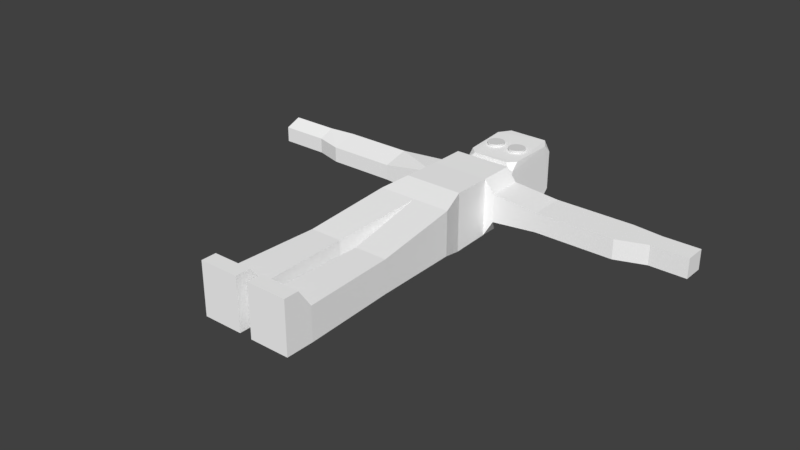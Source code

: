 # Source: Person.blend  (saved by Blender 2.79.0; exported with 4.5.12 LTS)
import bpy
from mathutils import Matrix  # noqa: F401  (used for matrix-valued properties, if any)

bpy.ops.wm.read_factory_settings(use_empty=True)
scene = bpy.context.scene
scene.name = 'Scene'

# ---- collections
col_collection_1 = bpy.data.collections.new('Collection 1'); scene.collection.children.link(col_collection_1)

# ---- materials (node trees are filled in below, after node groups)
mat_c__lbremasteredrequiem_pc_nzp_models_vmodels_karambit2 = bpy.data.materials.new('C:\\lbremasteredrequiem\\pc\\nzp\\models\\VModels\\karambit2')
mat_c__lbremasteredrequiem_pc_nzp_models_vmodels_karambit2.alpha_threshold = 0.0
mat_c__lbremasteredrequiem_pc_nzp_models_vmodels_karambit2.use_transparent_shadow = False
mat_c__lbremasteredrequiem_pc_nzp_models_vmodels_karambit2.diffuse_color = (1.0, 1.0, 1.0, 1.0)
mat_c__lbremasteredrequiem_pc_nzp_models_vmodels_karambit2.roughness = 0.5

# ---- material node trees

# ---- world
world_world = bpy.data.worlds.new('World'); scene.world = world_world
world_world.color = (0.05088, 0.05088, 0.05088)
world_world.use_sun_shadow = False
world_world.sun_shadow_jitter_overblur = 0.0
world_world.cycles.sampling_method = 'MANUAL'

# ---- meshes
me_c__lbremasteredrequiem_pc_nzp_models_vmodels_karambit2 = bpy.data.meshes.new('C:\\lbremasteredrequiem\\pc\\nzp\\models\\VModels\\karambit2')
me_c__lbremasteredrequiem_pc_nzp_models_vmodels_karambit2.from_pydata([(-0.3829, 3.103, -0.4136), (-0.3829, 3.103, 0.4), (0.4306, 3.103, -0.4136), (0.4306, 3.103, 0.4), (-0.3829, 2.885, -0.4136), (-0.3829, 2.885, 0.4), (0.4306, 2.885, -0.4136), (0.4306, 2.885, 0.4), (-1.072, 2.695, -1.103), (-1.072, 2.695, 1.089), (1.12, 2.695, -1.103), (1.12, 2.695, 1.089), (-1.072, 1.357, -1.103), (-1.072, 1.357, 1.089), (1.12, 1.357, -1.103), (1.12, 1.357, 1.089), (-1.098, -0.1692, -1.129), (-1.098, -0.1692, 1.116), (1.146, -0.1692, -1.129), (1.146, -0.1692, 1.116), (-1.393, -1.204, -0.7759), (-1.393, -1.204, 0.9292), (1.441, -1.204, -0.7759), (1.441, -1.204, 0.9292), (-1.393, -1.204, -0.01573), (1.441, -1.204, -0.01573), (0.02384, -1.204, -0.7759), (0.02384, -1.204, 0.9292), (0.02384, -1.204, -0.01573), (-1.54, -4.524, -0.6564), (-1.54, -4.524, 0.5902), (-1.54, -4.524, -0.006773), (-0.3294, -4.524, -0.6564), (-0.3294, -4.524, 0.5902), (-0.3294, -4.524, -0.006773), (1.612, -4.561, -0.6564), (1.612, -4.561, 0.5902), (1.612, -4.561, -0.006773), (0.4015, -4.561, -0.6564), (0.4015, -4.561, 0.5902), (0.4015, -4.561, -0.006773), (1.763, -8.013, -0.6564), (1.763, -8.013, 0.5902), (1.763, -8.013, -0.006773), (0.2733, -8.013, -0.6564), (0.2733, -8.013, 0.5902), (0.2733, -8.013, -0.006773), (-1.714, -7.952, -0.6564), (-1.714, -7.952, 0.5902), (-1.714, -7.952, -0.006773), (-0.2314, -7.952, -0.6564), (-0.2314, -7.952, 0.5902), (-0.2314, -7.952, -0.006773), (-1.714, -8.476, -0.6564), (-1.714, -8.476, 1.292), (-1.714, -8.476, -0.006773), (-0.2314, -8.476, -0.6564), (-0.2314, -8.476, 1.292), (-0.2314, -8.476, -0.006773), (1.763, -8.5, -0.6564), (1.763, -8.5, 1.292), (1.763, -8.5, -0.006773), (0.2733, -8.5, -0.6564), (0.2733, -8.5, 1.292), (0.2733, -8.5, -0.006773), (1.442, 2.78, -0.5219), (1.442, 2.78, 0.5589), (1.442, 1.453, -0.5219), (1.442, 1.453, 0.5589), (-1.305, 2.671, -0.4714), (-1.305, 2.671, 0.6094), (-1.305, 1.491, -0.4714), (-1.305, 1.491, 0.6094), (-3.522, 2.568, -0.3748), (-3.522, 2.568, 0.4657), (-3.522, 1.55, -0.3748), (-3.522, 1.55, 0.222), (-6.141, 2.568, -0.3748), (-6.141, 2.568, 0.4657), (-6.141, 1.55, -0.3748), (-6.141, 1.55, 0.222), (3.211, 2.78, -0.3368), (3.211, 2.78, 0.4054), (3.211, 1.453, -0.3368), (3.211, 1.453, 0.4054), (6.195, 2.78, -0.3368), (6.195, 2.78, 0.4054), (6.195, 1.453, -0.3368), (6.195, 1.453, 0.4054), (7.3, 2.656, -0.3368), (7.3, 2.656, 0.4054), (7.3, 1.855, -0.3368), (7.3, 1.855, 0.4054), (-7.176, 2.455, -0.3748), (-7.176, 2.455, 0.4657), (-7.176, 1.842, -0.3748), (-7.176, 1.842, 0.222), (-1.714, -9.037, -0.6564), (-1.714, -9.037, 1.292), (-1.714, -9.037, -0.006773), (-0.2314, -9.037, -0.6564), (-0.2314, -9.037, 1.292), (-0.2314, -9.037, -0.006773), (1.763, -9.061, -0.6564), (1.763, -9.061, 1.292), (1.763, -9.061, -0.006773), (0.2733, -9.061, -0.6564), (0.2733, -9.061, 1.292), (0.2733, -9.061, -0.006773), (8.689, 2.656, -0.3368), (8.689, 2.656, 0.4054), (8.689, 1.855, -0.3368), (8.689, 1.855, 0.4054), (-9.02, 2.455, -0.3748), (-9.02, 2.455, 0.4657), (-9.02, 1.842, -0.3748), (-9.02, 1.842, 0.222), (-1.043, 5.187, -1.074), (-1.043, 5.486, -0.7745), (-0.7437, 5.637, -1.074), (-0.7437, 5.637, 1.06), (-1.043, 5.486, 0.761), (-1.043, 5.187, 1.06), (1.091, 5.486, -0.7577), (1.091, 5.17, -1.074), (0.775, 5.637, -1.074), (0.775, 5.637, 1.06), (1.091, 5.17, 1.06), (1.091, 5.486, 0.7442), (-0.9762, 3.481, -1.007), (-0.669, 3.174, -1.007), (-0.7597, 3.148, -0.7903), (-0.9762, 3.174, -0.6996), (-0.9762, 3.174, 0.686), (-0.7597, 3.148, 0.7768), (-0.669, 3.174, 0.9932), (-0.9762, 3.481, 0.9932), (1.024, 3.174, -0.7195), (0.8214, 3.15, -0.8043), (0.7365, 3.174, -1.007), (1.024, 3.461, -1.007), (1.024, 3.461, 0.9932), (0.7365, 3.174, 0.9932), (0.8214, 3.15, 0.7908), (1.024, 3.174, 0.7059)], [], [(129, 132, 133, 136, 122, 121, 118, 117), (143, 142, 135, 134, 1, 3), (3, 1, 5, 7), (131, 130, 139, 138, 2, 0), (138, 137, 144, 143, 3, 2), (127, 126, 120, 122, 136, 135, 142, 141), (4, 6, 10, 8), (2, 3, 7, 6), (0, 2, 6, 4), (1, 0, 4, 5), (9, 8, 69, 70), (5, 4, 8, 9), (7, 5, 9, 11), (6, 7, 11, 10), (15, 13, 17, 19), (11, 9, 13, 15), (15, 14, 67, 68), (8, 10, 14, 12), (16, 18, 22, 26, 20), (14, 15, 19, 18), (12, 14, 18, 16), (13, 12, 16, 17), (27, 21, 30, 33), (17, 16, 20, 24, 21), (19, 17, 21, 27, 23), (18, 19, 23, 25, 22), (26, 28, 34, 32), (28, 26, 38, 40), (25, 23, 36, 37), (30, 31, 49, 48), (31, 29, 47, 49), (20, 26, 32, 29), (24, 20, 29, 31), (28, 27, 33, 34), (21, 24, 31, 30), (38, 35, 41, 44), (36, 39, 45, 42), (22, 25, 37, 35), (27, 28, 40, 39), (26, 22, 35, 38), (23, 27, 39, 36), (41, 43, 61, 59), (43, 42, 60, 61), (39, 40, 46, 45), (37, 36, 42, 43), (35, 37, 43, 41), (40, 38, 44, 46), (52, 51, 57, 58), (51, 48, 54, 57), (32, 34, 52, 50), (29, 32, 50, 47), (33, 30, 48, 51), (34, 33, 51, 52), (58, 57, 101, 102), (55, 53, 97, 99), (49, 47, 53, 55), (48, 49, 55, 54), (50, 52, 58, 56), (47, 50, 56, 53), (59, 61, 105, 103), (56, 58, 102, 100), (46, 44, 62, 64), (42, 45, 63, 60), (44, 41, 59, 62), (45, 46, 64, 63), (67, 65, 81, 83), (11, 15, 68, 66), (10, 11, 66, 65), (14, 10, 65, 67), (71, 72, 76, 75), (8, 12, 71, 69), (12, 13, 72, 71), (13, 9, 70, 72), (73, 75, 79, 77), (69, 71, 75, 73), (70, 69, 73, 74), (72, 70, 74, 76), (80, 78, 94, 96), (74, 73, 77, 78), (76, 74, 78, 80), (75, 76, 80, 79), (82, 84, 88, 86), (68, 67, 83, 84), (66, 68, 84, 82), (65, 66, 82, 81), (86, 88, 92, 90), (81, 82, 86, 85), (83, 81, 85, 87), (84, 83, 87, 88), (91, 89, 109, 111), (85, 86, 90, 89), (87, 85, 89, 91), (88, 87, 91, 92), (93, 95, 115, 113), (79, 80, 96, 95), (77, 79, 95, 93), (78, 77, 93, 94), (102, 101, 98, 99), (100, 102, 99, 97), (103, 105, 108, 106), (105, 104, 107, 108), (62, 59, 103, 106), (53, 56, 100, 97), (64, 62, 106, 108), (54, 55, 99, 98), (61, 60, 104, 105), (63, 64, 108, 107), (57, 54, 98, 101), (60, 63, 107, 104), (109, 110, 112, 111), (92, 91, 111, 112), (90, 92, 112, 110), (89, 90, 110, 109), (114, 113, 115, 116), (94, 93, 113, 114), (96, 94, 114, 116), (95, 96, 116, 115), (117, 118, 119), (120, 121, 122), (119, 118, 121, 120, 126, 128, 123, 125), (123, 124, 125), (126, 127, 128), (117, 119, 125, 124, 140, 139, 130, 129), (129, 130, 131, 132), (133, 134, 135, 136), (134, 133, 132, 131, 0, 1), (137, 138, 139, 140), (141, 142, 143, 144), (124, 123, 128, 127, 141, 144, 137, 140)])
_uv = me_c__lbremasteredrequiem_pc_nzp_models_vmodels_karambit2.uv_layers.new(name='C:\\lbremasteredrequiem\\pc\\nzp\\models\\VModels\\karambit2')
_uv.uv.foreach_set('vector', [0.175, 0.4515, 0.1534, 0.4298, 0.1534, 0.3322, 0.175, 0.3105, 0.2954, 0.3058, 0.3165, 0.3269, 0.3165, 0.4351, 0.2954, 0.4562, 0.9166, 0.705, 0.9106, 0.7194, 0.8115, 0.7194, 0.8051, 0.704, 0.8317, 0.6773, 0.889, 0.6773, 0.7219, 0.4941, 0.6646, 0.4941, 0.6646, 0.4788, 0.7219, 0.4788, 0.3167, 0.8977, 0.3231, 0.8823, 0.4222, 0.8823, 0.4282, 0.8967, 0.4006, 0.9244, 0.3433, 0.9244, 0.3009, 0.7089, 0.3153, 0.7149, 0.3153, 0.8154, 0.3009, 0.8214, 0.2732, 0.7938, 0.2732, 0.7365, 0.000977, 0.03386, 0.02326, 0.000977, 0.1303, 0.0009836, 0.1514, 0.03268, 0.1467, 0.153, 0.1251, 0.1747, 0.02598, 0.1747, 0.00573, 0.1544, 0.1653, 0.7089, 0.2227, 0.7089, 0.2713, 0.7594, 0.1167, 0.7594, 0.979, 0.7856, 0.979, 0.8429, 0.9637, 0.8429, 0.9637, 0.7856, 0.6053, 0.4788, 0.6626, 0.4788, 0.6626, 0.4941, 0.6053, 0.4941, 0.9637, 0.7836, 0.9637, 0.7263, 0.979, 0.7263, 0.979, 0.7836, 0.09653, 0.8018, 0.09653, 0.6473, 0.113, 0.6918, 0.113, 0.768, 0.2612, 0.6402, 0.2612, 0.5829, 0.3116, 0.5343, 0.3116, 0.6888, 0.4244, 0.7331, 0.367, 0.7331, 0.3185, 0.6827, 0.473, 0.6827, 0.6965, 0.1983, 0.6965, 0.2557, 0.6461, 0.3042, 0.6461, 0.1497, 0.4854, 0.1086, 0.3309, 0.1086, 0.3291, 0.000977, 0.4873, 0.000977, 0.473, 0.5934, 0.3185, 0.5934, 0.3185, 0.4991, 0.473, 0.4991, 0.1106, 0.3312, 0.1106, 0.1767, 0.1342, 0.2176, 0.1342, 0.2938, 0.472, 0.3079, 0.472, 0.1534, 0.5664, 0.1534, 0.5664, 0.3079, 0.3392, 0.4201, 0.4975, 0.4201, 0.5182, 0.4972, 0.4183, 0.4972, 0.3185, 0.4972, 0.1086, 0.1785, 0.1086, 0.333, 0.000977, 0.3349, 0.000977, 0.1767, 0.3203, 0.3105, 0.4748, 0.3105, 0.4767, 0.4181, 0.3185, 0.4181, 0.000977, 0.4932, 0.000977, 0.3387, 0.1086, 0.3368, 0.1086, 0.4951, 0.6206, 0.4991, 0.6014, 0.5972, 0.475, 0.5829, 0.4914, 0.4991, 0.5683, 0.3079, 0.5683, 0.1497, 0.6442, 0.1746, 0.6442, 0.2282, 0.6442, 0.2948, 0.2957, 0.5323, 0.1375, 0.5323, 0.1167, 0.4582, 0.2166, 0.4582, 0.3165, 0.4582, 0.69, 0.3105, 0.69, 0.4687, 0.6141, 0.4556, 0.6141, 0.389, 0.6141, 0.3354, 0.4488, 0.7351, 0.4452, 0.7886, 0.3185, 0.7808, 0.3215, 0.7351, 0.6985, 0.15, 0.7521, 0.1497, 0.7443, 0.2796, 0.6985, 0.2798, 0.7454, 0.6677, 0.7454, 0.7343, 0.6177, 0.7104, 0.6177, 0.6683, 0.7478, 0.8439, 0.7477, 0.886, 0.6069, 0.8859, 0.6069, 0.8439, 0.4593, 0.7905, 0.4593, 0.8363, 0.3185, 0.8363, 0.3185, 0.7905, 0.6039, 0.3105, 0.6121, 0.4101, 0.4857, 0.3956, 0.4786, 0.3105, 0.7496, 0.5994, 0.8031, 0.5991, 0.7954, 0.7241, 0.7496, 0.7243, 0.7456, 0.000977, 0.7456, 0.06759, 0.6186, 0.04369, 0.6186, 0.001608, 0.7435, 0.06954, 0.7435, 0.1362, 0.6186, 0.1355, 0.6186, 0.09344, 0.2593, 0.5343, 0.2593, 0.6197, 0.1167, 0.6197, 0.1167, 0.5343, 0.461, 0.5954, 0.461, 0.6808, 0.3185, 0.6808, 0.3185, 0.5954, 0.7454, 0.7362, 0.7454, 0.7898, 0.6177, 0.7905, 0.6177, 0.7447, 0.7476, 0.5991, 0.7476, 0.6657, 0.6177, 0.6651, 0.6177, 0.623, 0.6166, 0.000977, 0.6166, 0.1009, 0.4892, 0.113, 0.4892, 0.02759, 0.000977, 0.5063, 0.1004, 0.497, 0.08597, 0.6283, 0.000977, 0.6362, 0.9968, 0.4991, 0.9968, 0.5449, 0.9625, 0.5449, 0.9625, 0.4991, 0.7435, 0.8879, 0.7435, 0.93, 0.7092, 0.9795, 0.7092, 0.8879, 0.4593, 0.8383, 0.4593, 0.8803, 0.3167, 0.8803, 0.3167, 0.8383, 0.2593, 0.8091, 0.2593, 0.8511, 0.1167, 0.8511, 0.1167, 0.8091, 0.2593, 0.7613, 0.2593, 0.8071, 0.1167, 0.8071, 0.1167, 0.7613, 0.6049, 0.7476, 0.6049, 0.7934, 0.4624, 0.7934, 0.4624, 0.7476, 0.9605, 0.4991, 0.9605, 0.5412, 0.9236, 0.5907, 0.9236, 0.4991, 0.9078, 0.06271, 0.8224, 0.06271, 0.8224, 0.000977, 0.9078, 0.000977, 0.6032, 0.7954, 0.6032, 0.8412, 0.4624, 0.8412, 0.4624, 0.7954, 0.6158, 0.5991, 0.6158, 0.6845, 0.475, 0.6845, 0.475, 0.5991, 0.2575, 0.6216, 0.2575, 0.707, 0.1167, 0.707, 0.1167, 0.6216, 0.6032, 0.8432, 0.6032, 0.8853, 0.4624, 0.8852, 0.4624, 0.8431, 0.9617, 0.8198, 0.9617, 0.9113, 0.9222, 0.9113, 0.9222, 0.8198, 0.946, 0.3563, 0.946, 0.3105, 0.9855, 0.3105, 0.9855, 0.3563, 0.2779, 0.9776, 0.2779, 0.9318, 0.3148, 0.9318, 0.3148, 0.9776, 0.2779, 0.8803, 0.2779, 0.8383, 0.3148, 0.8383, 0.3148, 0.9298, 0.9964, 0.3843, 0.9964, 0.4301, 0.9595, 0.4301, 0.9595, 0.3843, 0.846, 0.9491, 0.9313, 0.9491, 0.9313, 0.986, 0.846, 0.986, 0.4436, 0.9264, 0.4436, 0.9722, 0.4041, 0.9722, 0.4041, 0.9264, 0.999, 0.4427, 0.999, 0.4885, 0.9595, 0.4885, 0.9595, 0.4427, 0.9625, 0.5927, 0.9625, 0.5469, 0.9968, 0.5469, 0.9968, 0.5927, 0.2758, 0.9133, 0.1905, 0.9133, 0.1905, 0.8531, 0.2758, 0.8531, 0.472, 0.1171, 0.5574, 0.1171, 0.5574, 0.1514, 0.472, 0.1514, 0.5647, 0.9293, 0.5647, 0.8872, 0.599, 0.8872, 0.599, 0.9788, 0.7099, 0.4991, 0.8035, 0.4991, 0.8035, 0.5724, 0.7099, 0.5724, 0.7012, 0.9317, 0.6069, 0.9317, 0.6136, 0.8879, 0.7072, 0.8879, 0.9202, 0.7263, 0.9202, 0.8808, 0.8967, 0.8434, 0.8967, 0.7672, 0.4624, 0.8872, 0.5567, 0.8872, 0.5627, 0.934, 0.4691, 0.934, 0.908, 0.1425, 0.908, 0.2187, 0.8391, 0.1914, 0.8391, 0.1494, 0.844, 0.9353, 0.7497, 0.9353, 0.7592, 0.8879, 0.8423, 0.8879, 0.9787, 0.08744, 0.9787, 0.242, 0.9598, 0.2082, 0.9598, 0.132, 0.3291, 0.1106, 0.4234, 0.1106, 0.4217, 0.1481, 0.3385, 0.1481, 0.8648, 0.3105, 0.8648, 0.3823, 0.7875, 0.3823, 0.7875, 0.3105, 0.8372, 0.2187, 0.754, 0.2187, 0.7582, 0.1497, 0.83, 0.1497, 0.8333, 0.2969, 0.8333, 0.2207, 0.9024, 0.2275, 0.9024, 0.2868, 0.5202, 0.4201, 0.6033, 0.4226, 0.594, 0.4918, 0.5202, 0.4941, 0.8948, 0.7263, 0.8948, 0.8001, 0.8217, 0.7929, 0.8216, 0.7463, 0.944, 0.3105, 0.944, 0.3698, 0.8667, 0.3698, 0.8667, 0.3105, 0.8313, 0.2207, 0.8313, 0.2945, 0.754, 0.2945, 0.754, 0.2207, 0.827, 0.9373, 0.827, 0.9793, 0.7497, 0.9793, 0.7497, 0.9373, 0.8197, 0.7263, 0.8197, 0.8199, 0.7496, 0.8199, 0.7496, 0.7263, 0.8051, 0.6753, 0.8051, 0.5991, 0.8772, 0.6122, 0.8772, 0.6645, 0.8205, 0.000977, 0.8205, 0.09457, 0.7475, 0.09457, 0.7475, 0.000977, 0.8776, 0.4991, 0.8776, 0.5753, 0.8054, 0.5645, 0.8054, 0.5122, 0.7855, 0.3884, 0.6919, 0.3884, 0.7203, 0.3105, 0.7767, 0.3105, 0.8874, 0.495, 0.8874, 0.4427, 0.9575, 0.4427, 0.9575, 0.495, 0.000977, 0.7317, 0.09457, 0.7317, 0.09457, 0.8018, 0.000977, 0.8018, 0.8874, 0.4366, 0.8874, 0.3843, 0.9575, 0.3843, 0.9575, 0.4366, 0.000977, 0.8602, 0.000977, 0.8038, 0.09892, 0.8038, 0.09892, 0.8602, 0.8795, 0.1398, 0.8795, 0.08744, 0.9579, 0.08744, 0.9579, 0.1398, 0.6919, 0.3904, 0.7855, 0.3904, 0.7767, 0.4683, 0.7203, 0.4683, 0.8792, 0.6753, 0.8792, 0.623, 0.9621, 0.623, 0.9621, 0.6753, 0.8775, 0.09653, 0.8775, 0.1398, 0.7475, 0.1398, 0.7475, 0.09653, 0.9801, 0.2548, 0.9801, 0.2969, 0.9043, 0.2969, 0.9043, 0.2548, 0.1167, 0.8531, 0.1885, 0.8531, 0.1679, 0.9261, 0.1247, 0.9261, 0.9194, 0.8879, 0.9194, 0.9471, 0.846, 0.9471, 0.846, 0.8879, 0.7079, 0.4991, 0.7079, 0.5907, 0.6226, 0.5907, 0.6226, 0.4991, 0.2758, 0.9153, 0.2758, 0.9611, 0.1905, 0.9611, 0.1905, 0.9153, 0.08634, 0.9165, 0.08634, 0.9623, 0.000977, 0.9623, 0.000977, 0.9165, 0.08634, 0.6382, 0.08634, 0.7297, 0.000977, 0.7297, 0.000977, 0.6382, 0.6069, 0.9336, 0.6923, 0.9336, 0.6923, 0.9732, 0.6069, 0.9732, 0.1032, 0.928, 0.1885, 0.928, 0.1885, 0.9676, 0.1032, 0.9676, 0.9333, 0.9949, 0.9333, 0.9491, 0.9729, 0.9491, 0.9729, 0.9949, 0.1106, 0.4247, 0.1106, 0.3332, 0.1502, 0.3332, 0.1501, 0.4247, 0.9617, 0.7263, 0.9617, 0.8178, 0.9222, 0.8178, 0.9222, 0.7263, 0.9099, 0.2341, 0.9099, 0.1425, 0.9495, 0.1426, 0.9495, 0.2341, 0.4021, 0.9659, 0.3167, 0.9659, 0.3167, 0.9264, 0.4021, 0.9264, 0.5478, 0.9756, 0.4624, 0.9756, 0.4624, 0.936, 0.5478, 0.936, 0.9662, 0.000977, 0.9662, 0.0533, 0.9097, 0.0533, 0.9097, 0.000977, 0.7875, 0.495, 0.7875, 0.4427, 0.8854, 0.4427, 0.8854, 0.495, 0.7875, 0.4408, 0.7875, 0.3843, 0.8854, 0.3843, 0.8854, 0.4408, 0.000977, 0.9145, 0.000977, 0.8622, 0.09892, 0.8622, 0.09892, 0.9145, 0.9778, 0.7205, 0.9185, 0.7205, 0.9185, 0.6773, 0.9606, 0.6773, 0.6049, 0.6864, 0.6049, 0.7457, 0.475, 0.7457, 0.475, 0.6864, 0.7369, 0.7954, 0.7369, 0.8419, 0.6069, 0.8419, 0.6069, 0.7954, 0.8797, 0.8439, 0.8797, 0.8859, 0.7497, 0.8859, 0.7497, 0.8439, 0.5683, 0.1231, 0.5973, 0.1161, 0.5973, 0.1477, 0.8524, 0.8245, 0.8216, 0.8319, 0.8216, 0.8021, 0.4689, 0.2849, 0.4478, 0.3086, 0.3395, 0.3086, 0.3185, 0.2849, 0.3185, 0.1779, 0.3418, 0.1542, 0.4476, 0.1534, 0.4701, 0.1779, 0.129, 0.4522, 0.1106, 0.4267, 0.1503, 0.4267, 0.4651, 0.1361, 0.4253, 0.1361, 0.4438, 0.1106, 0.2954, 0.000977, 0.3271, 0.02209, 0.3271, 0.1291, 0.2942, 0.1514, 0.1736, 0.1467, 0.1534, 0.1264, 0.1534, 0.02733, 0.175, 0.005681, 0.7291, 0.2818, 0.7138, 0.3083, 0.7005, 0.2983, 0.6985, 0.2818, 0.8544, 0.8174, 0.8644, 0.8041, 0.8809, 0.8021, 0.8809, 0.8327, 0.8949, 0.6096, 0.8795, 0.6032, 0.8795, 0.5055, 0.8949, 0.4991, 0.9217, 0.5257, 0.9217, 0.583, 0.7712, 0.495, 0.7587, 0.4857, 0.7569, 0.4702, 0.7855, 0.4702, 0.8472, 0.0933, 0.8224, 0.07898, 0.8318, 0.06654, 0.8472, 0.06466, 0.2942, 0.1534, 0.3165, 0.1757, 0.3165, 0.2816, 0.2942, 0.3038, 0.1736, 0.2991, 0.1534, 0.2789, 0.1534, 0.1784, 0.1736, 0.1581])
me_c__lbremasteredrequiem_pc_nzp_models_vmodels_karambit2.materials.append(mat_c__lbremasteredrequiem_pc_nzp_models_vmodels_karambit2)
me_c__lbremasteredrequiem_pc_nzp_models_vmodels_karambit2.use_remesh_preserve_volume = False
me_c__lbremasteredrequiem_pc_nzp_models_vmodels_karambit2.use_remesh_preserve_attributes = False
me_c__lbremasteredrequiem_pc_nzp_models_vmodels_karambit2.use_mirror_vertex_groups = False
me_c__lbremasteredrequiem_pc_nzp_models_vmodels_karambit2.update()
me_cylinder_001 = bpy.data.meshes.new('Cylinder.001')
me_cylinder_001.from_pydata([(0.0, 1.0, -1.0), (0.0, 1.0, 1.0), (0.1951, 0.9808, -1.0), (0.1951, 0.9808, 1.0), (0.3827, 0.9239, -1.0), (0.3827, 0.9239, 1.0), (0.5556, 0.8315, -1.0), (0.5556, 0.8315, 1.0), (0.7071, 0.7071, -1.0), (0.7071, 0.7071, 1.0), (0.8315, 0.5556, -1.0), (0.8315, 0.5556, 1.0), (0.9239, 0.3827, -1.0), (0.9239, 0.3827, 1.0), (0.9808, 0.1951, -1.0), (0.9808, 0.1951, 1.0), (1.0, 7.55e-08, -1.0), (1.0, 7.55e-08, 1.0), (0.9808, -0.1951, -1.0), (0.9808, -0.1951, 1.0), (0.9239, -0.3827, -1.0), (0.9239, -0.3827, 1.0), (0.8315, -0.5556, -1.0), (0.8315, -0.5556, 1.0), (0.7071, -0.7071, -1.0), (0.7071, -0.7071, 1.0), (0.5556, -0.8315, -1.0), (0.5556, -0.8315, 1.0), (0.3827, -0.9239, -1.0), (0.3827, -0.9239, 1.0), (0.1951, -0.9808, -1.0), (0.1951, -0.9808, 1.0), (-3.258e-07, -1.0, -1.0), (-3.258e-07, -1.0, 1.0), (-0.1951, -0.9808, -1.0), (-0.1951, -0.9808, 1.0), (-0.3827, -0.9239, -1.0), (-0.3827, -0.9239, 1.0), (-0.5556, -0.8315, -1.0), (-0.5556, -0.8315, 1.0), (-0.7071, -0.7071, -1.0), (-0.7071, -0.7071, 1.0), (-0.8315, -0.5556, -1.0), (-0.8315, -0.5556, 1.0), (-0.9239, -0.3827, -1.0), (-0.9239, -0.3827, 1.0), (-0.9808, -0.1951, -1.0), (-0.9808, -0.1951, 1.0), (-1.0, 9.656e-07, -1.0), (-1.0, 9.656e-07, 1.0), (-0.9808, 0.1951, -1.0), (-0.9808, 0.1951, 1.0), (-0.9239, 0.3827, -1.0), (-0.9239, 0.3827, 1.0), (-0.8315, 0.5556, -1.0), (-0.8315, 0.5556, 1.0), (-0.7071, 0.7071, -1.0), (-0.7071, 0.7071, 1.0), (-0.5556, 0.8315, -1.0), (-0.5556, 0.8315, 1.0), (-0.3827, 0.9239, -1.0), (-0.3827, 0.9239, 1.0), (-0.1951, 0.9808, -1.0), (-0.1951, 0.9808, 1.0)], [], [(0, 1, 3, 2), (2, 3, 5, 4), (4, 5, 7, 6), (6, 7, 9, 8), (8, 9, 11, 10), (10, 11, 13, 12), (12, 13, 15, 14), (14, 15, 17, 16), (16, 17, 19, 18), (18, 19, 21, 20), (20, 21, 23, 22), (22, 23, 25, 24), (24, 25, 27, 26), (26, 27, 29, 28), (28, 29, 31, 30), (30, 31, 33, 32), (32, 33, 35, 34), (34, 35, 37, 36), (36, 37, 39, 38), (38, 39, 41, 40), (40, 41, 43, 42), (42, 43, 45, 44), (44, 45, 47, 46), (46, 47, 49, 48), (48, 49, 51, 50), (50, 51, 53, 52), (52, 53, 55, 54), (54, 55, 57, 56), (56, 57, 59, 58), (58, 59, 61, 60), (3, 1, 63, 61, 59, 57, 55, 53, 51, 49, 47, 45, 43, 41, 39, 37, 35, 33, 31, 29, 27, 25, 23, 21, 19, 17, 15, 13, 11, 9, 7, 5), (60, 61, 63, 62), (62, 63, 1, 0), (0, 2, 4, 6, 8, 10, 12, 14, 16, 18, 20, 22, 24, 26, 28, 30, 32, 34, 36, 38, 40, 42, 44, 46, 48, 50, 52, 54, 56, 58, 60, 62)])
me_cylinder_001.use_remesh_preserve_volume = False
me_cylinder_001.use_remesh_preserve_attributes = False
me_cylinder_001.use_mirror_vertex_groups = False
me_cylinder_001.update()
me_cylinder = bpy.data.meshes.new('Cylinder')
me_cylinder.from_pydata([(0.0, 1.0, -1.0), (0.0, 1.0, 1.0), (0.1951, 0.9808, -1.0), (0.1951, 0.9808, 1.0), (0.3827, 0.9239, -1.0), (0.3827, 0.9239, 1.0), (0.5556, 0.8315, -1.0), (0.5556, 0.8315, 1.0), (0.7071, 0.7071, -1.0), (0.7071, 0.7071, 1.0), (0.8315, 0.5556, -1.0), (0.8315, 0.5556, 1.0), (0.9239, 0.3827, -1.0), (0.9239, 0.3827, 1.0), (0.9808, 0.1951, -1.0), (0.9808, 0.1951, 1.0), (1.0, 7.55e-08, -1.0), (1.0, 7.55e-08, 1.0), (0.9808, -0.1951, -1.0), (0.9808, -0.1951, 1.0), (0.9239, -0.3827, -1.0), (0.9239, -0.3827, 1.0), (0.8315, -0.5556, -1.0), (0.8315, -0.5556, 1.0), (0.7071, -0.7071, -1.0), (0.7071, -0.7071, 1.0), (0.5556, -0.8315, -1.0), (0.5556, -0.8315, 1.0), (0.3827, -0.9239, -1.0), (0.3827, -0.9239, 1.0), (0.1951, -0.9808, -1.0), (0.1951, -0.9808, 1.0), (-3.258e-07, -1.0, -1.0), (-3.258e-07, -1.0, 1.0), (-0.1951, -0.9808, -1.0), (-0.1951, -0.9808, 1.0), (-0.3827, -0.9239, -1.0), (-0.3827, -0.9239, 1.0), (-0.5556, -0.8315, -1.0), (-0.5556, -0.8315, 1.0), (-0.7071, -0.7071, -1.0), (-0.7071, -0.7071, 1.0), (-0.8315, -0.5556, -1.0), (-0.8315, -0.5556, 1.0), (-0.9239, -0.3827, -1.0), (-0.9239, -0.3827, 1.0), (-0.9808, -0.1951, -1.0), (-0.9808, -0.1951, 1.0), (-1.0, 9.656e-07, -1.0), (-1.0, 9.656e-07, 1.0), (-0.9808, 0.1951, -1.0), (-0.9808, 0.1951, 1.0), (-0.9239, 0.3827, -1.0), (-0.9239, 0.3827, 1.0), (-0.8315, 0.5556, -1.0), (-0.8315, 0.5556, 1.0), (-0.7071, 0.7071, -1.0), (-0.7071, 0.7071, 1.0), (-0.5556, 0.8315, -1.0), (-0.5556, 0.8315, 1.0), (-0.3827, 0.9239, -1.0), (-0.3827, 0.9239, 1.0), (-0.1951, 0.9808, -1.0), (-0.1951, 0.9808, 1.0)], [], [(0, 1, 3, 2), (2, 3, 5, 4), (4, 5, 7, 6), (6, 7, 9, 8), (8, 9, 11, 10), (10, 11, 13, 12), (12, 13, 15, 14), (14, 15, 17, 16), (16, 17, 19, 18), (18, 19, 21, 20), (20, 21, 23, 22), (22, 23, 25, 24), (24, 25, 27, 26), (26, 27, 29, 28), (28, 29, 31, 30), (30, 31, 33, 32), (32, 33, 35, 34), (34, 35, 37, 36), (36, 37, 39, 38), (38, 39, 41, 40), (40, 41, 43, 42), (42, 43, 45, 44), (44, 45, 47, 46), (46, 47, 49, 48), (48, 49, 51, 50), (50, 51, 53, 52), (52, 53, 55, 54), (54, 55, 57, 56), (56, 57, 59, 58), (58, 59, 61, 60), (3, 1, 63, 61, 59, 57, 55, 53, 51, 49, 47, 45, 43, 41, 39, 37, 35, 33, 31, 29, 27, 25, 23, 21, 19, 17, 15, 13, 11, 9, 7, 5), (60, 61, 63, 62), (62, 63, 1, 0), (0, 2, 4, 6, 8, 10, 12, 14, 16, 18, 20, 22, 24, 26, 28, 30, 32, 34, 36, 38, 40, 42, 44, 46, 48, 50, 52, 54, 56, 58, 60, 62)])
me_cylinder.use_remesh_preserve_volume = False
me_cylinder.use_remesh_preserve_attributes = False
me_cylinder.use_mirror_vertex_groups = False
me_cylinder.update()
arm_armature = bpy.data.armatures.new('Armature')  # bones are not reproduced

# ---- objects
ob_armature = bpy.data.objects.new('Armature', arm_armature)
ob_person = bpy.data.objects.new('Person', me_c__lbremasteredrequiem_pc_nzp_models_vmodels_karambit2)
ob_cylinder_001 = bpy.data.objects.new('Cylinder.001', me_cylinder_001)
ob_cylinder = bpy.data.objects.new('Cylinder', me_cylinder)

# ---- transforms, parenting, visibility, modifiers, constraints
ob_armature.location = (-0.05365, 2.048, 0.02481)
ob_armature.rotation_euler = (-2.372, -1.544, 2.353)
ob_armature.lineart.crease_threshold = 0.0
ob_person.parent = ob_armature
ob_person.matrix_parent_inverse = Matrix(((-0.01912, 0.01923, 0.9996, -0.06521), (0.01923, 0.9996, -0.01886, -2.046), (-0.9996, 0.01886, -0.01949, -0.09178), (0.0, 0.0, 0.0, 1.0)))
ob_person.location = (0.0, 0.0, 0.0)
ob_person.lineart.crease_threshold = 0.0
_vg = ob_person.vertex_groups.new(name='ChestL')
for _i, _w in zip([4, 5, 8, 9, 12, 13, 14, 16, 17, 69, 70, 71, 72], [0.07314, 0.06003, 0.4081, 0.3981, 0.585, 0.5682, 0.01064, 0.01242, 0.0007198, 0.1566, 0.1802, 0.222, 0.2134]): _vg.add([_i], _w, 'REPLACE')
_vg = ob_person.vertex_groups.new(name='ShoulderL')
for _i, _w in zip([4, 5, 8, 9, 12, 13, 69, 70, 71, 72, 73, 74, 75, 76], [0.05549, 0.041, 0.3101, 0.3019, 0.2227, 0.2372, 0.6677, 0.6068, 0.6212, 0.6295, 0.05318, 0.05785, 0.04686, 0.05743]): _vg.add([_i], _w, 'REPLACE')
_vg = ob_person.vertex_groups.new(name='ArmL')
for _i, _w in zip([8, 9, 12, 13, 69, 70, 71, 72, 73, 74, 75, 76, 77, 78, 79, 80, 93, 94, 95, 96], [0.02971, 0.05342, 0.01295, 0.02219, 0.08818, 0.109, 0.09036, 0.09195, 0.9215, 0.9089, 0.9249, 0.9106, 0.9253, 0.9122, 0.9267, 0.9133, 0.05394, 0.06289, 0.05178, 0.06112]): _vg.add([_i], _w, 'REPLACE')
_vg = ob_person.vertex_groups.new(name='ArmL.001')
for _i, _w in zip([77, 78, 79, 80, 93, 94, 95, 96, 113, 114, 115, 116], [0.06725, 0.07793, 0.06618, 0.0771, 0.9146, 0.9002, 0.918, 0.9029, 0.04508, 0.05605, 0.03961, 0.0543]): _vg.add([_i], _w, 'REPLACE')
_vg = ob_person.vertex_groups.new(name='ArmL.002')
for _i, _w in zip([93, 94, 95, 96, 113, 114, 115, 116], [0.01234, 0.02299, 0.009913, 0.02098, 0.9496, 0.9401, 0.9526, 0.942]): _vg.add([_i], _w, 'REPLACE')
_vg = ob_person.vertex_groups.new(name='ChestR')
for _i, _w in zip([0, 2, 3, 4, 6, 7, 10, 11, 12, 13, 14, 15, 18, 19, 65, 66, 67, 68, 124, 130, 131, 137, 138, 139, 140, 143, 144], [0.01888, 0.1454, 0.03662, 0.06983, 0.5276, 0.09675, 0.5395, 0.4661, 0.01147, 0.009044, 0.5968, 0.6476, 0.05604, 0.05509, 0.185, 0.1406, 0.1756, 0.1891, 0.00807, 0.008369, 0.006891, 0.04666, 0.08552, 0.04666, 0.04666, 0.0125, 0.007828]): _vg.add([_i], _w, 'REPLACE')
_vg = ob_person.vertex_groups.new(name='ShoulderR')
for _i, _w in zip([6, 7, 10, 11, 14, 15, 65, 66, 67, 68, 81, 82, 83, 84], [0.05473, 0.01848, 0.2823, 0.2677, 0.2243, 0.187, 0.6639, 0.7158, 0.6969, 0.6802, 0.06232, 0.05875, 0.05933, 0.05094]): _vg.add([_i], _w, 'REPLACE')
_vg = ob_person.vertex_groups.new(name='ArmR')
for _i, _w in zip([10, 11, 14, 65, 66, 67, 68, 81, 82, 83, 84, 85, 86, 87, 88, 89, 90, 91, 92], [0.03363, 0.01025, 0.006236, 0.09922, 0.08155, 0.08262, 0.08486, 0.9087, 0.9181, 0.9152, 0.927, 0.9142, 0.9236, 0.921, 0.9316, 0.06835, 0.06073, 0.0628, 0.05461]): _vg.add([_i], _w, 'REPLACE')
_vg = ob_person.vertex_groups.new(name='ArmR.001')
for _i, _w in zip([85, 86, 87, 88, 89, 90, 91, 92, 109, 110, 111, 112], [0.07439, 0.0667, 0.06879, 0.06033, 0.8865, 0.8924, 0.8904, 0.9029, 0.252, 0.09274, 0.1215, 0.08408]): _vg.add([_i], _w, 'REPLACE')
_vg = ob_person.vertex_groups.new(name='ArmR.002')
for _i, _w in zip([89, 90, 91, 92, 109, 110, 111, 112], [0.03922, 0.04284, 0.04261, 0.03434, 0.729, 0.9008, 0.8697, 0.9105]): _vg.add([_i], _w, 'REPLACE')
_vg = ob_person.vertex_groups.new(name='Stomach')
_vg = ob_person.vertex_groups.new(name='Abs')
for _i, _w in zip([12, 13, 14, 16, 17, 18, 19, 22, 26], [0.02806, 0.01813, 0.06098, 0.4413, 0.4219, 0.6484, 0.09146, 0.02214, 0.02041]): _vg.add([_i], _w, 'REPLACE')
_vg = ob_person.vertex_groups.new(name='Waist')
for _i, _w in zip([12, 13, 15, 16, 17, 18, 19, 20, 21, 23, 27], [0.01753, 0.02716, 0.05174, 0.4079, 0.4511, 0.1008, 0.6713, 0.002614, 0.0002191, 0.01895, 0.00869]): _vg.add([_i], _w, 'REPLACE')
_vg = ob_person.vertex_groups.new(name='LegL')
for _i, _w in zip([16, 17, 18, 20, 21, 22, 24, 26, 27, 28, 32, 38, 40], [0.04713, 0.009478, 0.07037, 0.4941, 0.4326, 0.05455, 0.4788, 0.8319, 0.1288, 0.9755, 0.02843, 0.03576, 0.00542]): _vg.add([_i], _w, 'REPLACE')
_vg = ob_person.vertex_groups.new(name='LegL.001')
for _i, _w in zip([16, 20, 21, 24, 26, 27, 29, 30, 31, 32, 33, 34, 50, 51, 52], [0.02771, 0.4371, 0.43, 0.4746, 0.04508, 0.0473, 0.1211, 0.1156, 0.04261, 0.8246, 0.835, 0.9176, 0.04634, 0.0298, 0.0247]): _vg.add([_i], _w, 'REPLACE')
_vg = ob_person.vertex_groups.new(name='LegL.002')
for _i, _w in zip([21, 29, 30, 31, 32, 33, 34, 47, 48, 49, 50, 51, 52, 53, 55, 56, 58, 97, 100], [0.0136, 0.8279, 0.8343, 0.9198, 0.1182, 0.09512, 0.03424, 0.4797, 0.1085, 0.4533, 0.7107, 0.194, 0.6772, 0.1472, 0.06523, 0.2318, 0.1616, 0.02965, 0.06759]): _vg.add([_i], _w, 'REPLACE')
_vg = ob_person.vertex_groups.new(name='LegL.003')
for _i, _w in zip([30, 47, 48, 49, 50, 51, 52, 53, 54, 55, 56, 57, 58, 97, 98, 99, 100, 101, 102], [0.006622, 0.4977, 0.7933, 0.5323, 0.2118, 0.6336, 0.2679, 0.737, 0.1083, 0.8394, 0.6259, 0.1771, 0.69, 0.56, 0.07035, 0.5176, 0.5385, 0.09677, 0.5079]): _vg.add([_i], _w, 'REPLACE')
_vg = ob_person.vertex_groups.new(name='FootL')
for _i, _w in zip([53, 55, 56, 58, 97, 98, 99, 100, 101, 102], [0.1077, 0.07528, 0.117, 0.09316, 0.3913, 0.02426, 0.4421, 0.3767, 0.03492, 0.4194]): _vg.add([_i], _w, 'REPLACE')
_vg = ob_person.vertex_groups.new(name='FootL.001')
for _i, _w in zip([48, 51, 54, 57, 58, 98, 99, 101, 102], [0.08509, 0.1233, 0.8697, 0.8001, 0.04096, 0.8884, 0.01286, 0.8562, 0.04225]): _vg.add([_i], _w, 'REPLACE')
_vg = ob_person.vertex_groups.new(name='LegR')
for _i, _w in zip([17, 18, 19, 21, 22, 23, 25, 26, 27, 33, 39], [0.01047, 0.04879, 0.07468, 0.05132, 0.4359, 0.4883, 0.4826, 0.002346, 0.7118, 0.001336, 0.005798]): _vg.add([_i], _w, 'REPLACE')
_vg = ob_person.vertex_groups.new(name='LegR.001')
for _i, _w in zip([18, 19, 22, 23, 25, 27], [0.0465, 0.06467, 0.4354, 0.4306, 0.4798, 0.02209]): _vg.add([_i], _w, 'REPLACE')
_vg = ob_person.vertex_groups.new(name='LegR.002')
for _i, _w in zip([22, 23, 35, 36, 37, 38, 39, 40, 41, 42, 43, 44, 45, 46, 59, 61, 62, 63, 64, 103, 106], [0.01672, 0.01031, 0.9504, 0.9382, 0.9641, 0.9331, 0.9247, 0.9553, 0.8148, 0.2286, 0.7741, 0.7944, 0.1849, 0.7422, 0.2624, 0.1496, 0.2749, 0.01189, 0.1555, 0.06814, 0.07715]): _vg.add([_i], _w, 'REPLACE')
_vg = ob_person.vertex_groups.new(name='LegR.003')
for _i, _w in zip([41, 42, 43, 44, 45, 46, 59, 60, 61, 62, 63, 64, 103, 104, 105, 106, 107, 108], [0.159, 0.6454, 0.2194, 0.1692, 0.7041, 0.2195, 0.6198, 0.1472, 0.7437, 0.5971, 0.1413, 0.7177, 0.5307, 0.07054, 0.5084, 0.5278, 0.09714, 0.5092]): _vg.add([_i], _w, 'REPLACE')
_vg = ob_person.vertex_groups.new(name='FootR')
for _i, _w in zip([44, 59, 61, 62, 64, 103, 104, 105, 106, 107, 108], [0.005443, 0.1109, 0.07363, 0.1193, 0.09935, 0.3926, 0.01755, 0.4409, 0.3839, 0.04427, 0.4247]): _vg.add([_i], _w, 'REPLACE')
_vg = ob_person.vertex_groups.new(name='FootR.001')
for _i, _w in zip([42, 45, 60, 61, 63, 64, 104, 105, 107, 108], [0.1197, 0.0987, 0.8432, 0.01559, 0.8129, 0.003929, 0.8938, 0.01652, 0.8438, 0.03262]): _vg.add([_i], _w, 'REPLACE')
_vg = ob_person.vertex_groups.new(name='Neck')
for _i, _w in zip([0, 1, 2, 3, 4, 5, 6, 7, 8, 9, 10, 11, 12, 13, 69, 70, 117, 122, 124, 127, 129, 130, 131, 132, 133, 134, 135, 136, 137, 138, 139, 140, 141, 142, 143, 144], [0.1559, 0.1571, 0.07308, 0.1228, 0.5765, 0.6633, 0.1352, 0.3911, 0.1396, 0.1654, 0.01254, 0.09717, 0.003054, 0.01036, 0.04913, 0.06519, 0.00799, 0.007642, 0.002004, 0.006394, 0.04822, 0.0503, 0.09306, 0.05659, 0.05487, 0.09194, 0.05275, 0.04612, 0.01779, 0.03385, 0.01977, 0.01159, 0.03697, 0.0448, 0.07036, 0.03891]): _vg.add([_i], _w, 'REPLACE')
_vg = ob_person.vertex_groups.new(name='Head')
for _i, _w in zip([0, 1, 2, 3, 4, 5, 6, 7, 8, 9, 10, 11, 66, 117, 118, 119, 120, 121, 122, 123, 124, 125, 126, 127, 128, 129, 130, 131, 132, 133, 134, 135, 136, 137, 138, 139, 140, 141, 142, 143, 144], [0.769, 0.8013, 0.7498, 0.8132, 0.2041, 0.1964, 0.2462, 0.4588, 0.05055, 0.04598, 0.06236, 0.1121, 0.005388, 0.9743, 0.9846, 0.9837, 0.9868, 0.9867, 0.979, 0.9817, 0.9693, 0.9816, 0.9854, 0.9766, 0.9846, 0.9245, 0.9117, 0.8609, 0.9161, 0.9273, 0.8829, 0.9294, 0.9386, 0.9048, 0.8494, 0.9029, 0.9126, 0.9357, 0.9277, 0.8884, 0.9236]): _vg.add([_i], _w, 'REPLACE')
_m = ob_person.modifiers.new('Armature', 'ARMATURE')
_m.object = ob_armature
ob_cylinder_001.parent = ob_armature
ob_cylinder_001.matrix_parent_inverse = Matrix(((-0.01912, 0.01923, 0.9996, -0.06521), (0.01923, 0.9996, -0.01886, -2.046), (-0.9996, 0.01886, -0.01949, -0.09178), (0.0, 0.0, 0.0, 1.0)))
ob_cylinder_001.location = (0.4322, 4.28, 0.7932)
ob_cylinder_001.scale = (0.3248, 0.3248, 0.3248)
ob_cylinder_001.lineart.crease_threshold = 0.0
_vg = ob_cylinder_001.vertex_groups.new(name='ChestL')
_vg = ob_cylinder_001.vertex_groups.new(name='ShoulderL')
_vg = ob_cylinder_001.vertex_groups.new(name='ArmL')
_vg = ob_cylinder_001.vertex_groups.new(name='ArmL.001')
_vg = ob_cylinder_001.vertex_groups.new(name='ArmL.002')
_vg = ob_cylinder_001.vertex_groups.new(name='ChestR')
_vg = ob_cylinder_001.vertex_groups.new(name='ShoulderR')
_vg = ob_cylinder_001.vertex_groups.new(name='ArmR')
_vg = ob_cylinder_001.vertex_groups.new(name='ArmR.001')
_vg = ob_cylinder_001.vertex_groups.new(name='ArmR.002')
_vg = ob_cylinder_001.vertex_groups.new(name='Stomach')
_vg = ob_cylinder_001.vertex_groups.new(name='Abs')
_vg = ob_cylinder_001.vertex_groups.new(name='Waist')
_vg = ob_cylinder_001.vertex_groups.new(name='LegL')
_vg = ob_cylinder_001.vertex_groups.new(name='LegL.001')
_vg = ob_cylinder_001.vertex_groups.new(name='LegL.002')
_vg = ob_cylinder_001.vertex_groups.new(name='LegL.003')
_vg = ob_cylinder_001.vertex_groups.new(name='FootL')
_vg = ob_cylinder_001.vertex_groups.new(name='FootL.001')
_vg = ob_cylinder_001.vertex_groups.new(name='LegR')
_vg = ob_cylinder_001.vertex_groups.new(name='LegR.001')
_vg = ob_cylinder_001.vertex_groups.new(name='LegR.002')
_vg = ob_cylinder_001.vertex_groups.new(name='LegR.003')
_vg = ob_cylinder_001.vertex_groups.new(name='FootR')
_vg = ob_cylinder_001.vertex_groups.new(name='FootR.001')
_vg = ob_cylinder_001.vertex_groups.new(name='Neck')
_vg = ob_cylinder_001.vertex_groups.new(name='Head')
for _i, _w in zip([0, 1, 2, 3, 4, 5, 6, 7, 8, 9, 10, 11, 12, 13, 14, 15, 16, 17, 18, 19, 20, 21, 22, 23, 24, 25, 26, 27, 28, 29, 30, 31, 32, 33, 34, 35, 36, 37, 38, 39, 40, 41, 42, 43, 44, 45, 46, 47, 48, 49, 50, 51, 52, 53, 54, 55, 56, 57, 58, 59, 60, 61, 62, 63], [0.9995, 0.9997, 0.9995, 0.9997, 0.9995, 0.9997, 0.9995, 0.9997, 0.9996, 0.9997, 0.9996, 0.9997, 0.9996, 0.9997, 0.9996, 0.9997, 0.9995, 0.9997, 0.9995, 0.9997, 0.9995, 0.9997, 0.9994, 0.9997, 0.9994, 0.9996, 0.9994, 0.9996, 0.9993, 0.9996, 0.9992, 0.9996, 0.9991, 0.9996, 0.999, 0.9996, 0.9989, 0.9996, 0.9988, 0.9996, 0.9986, 0.9996, 0.9984, 0.9995, 0.9983, 0.9995, 0.9985, 0.9996, 0.9987, 0.9996, 0.9988, 0.9996, 0.999, 0.9996, 0.9991, 0.9996, 0.9992, 0.9996, 0.9993, 0.9996, 0.9994, 0.9996, 0.9994, 0.9997]): _vg.add([_i], _w, 'REPLACE')
_m = ob_cylinder_001.modifiers.new('Armature', 'ARMATURE')
_m.object = ob_armature
ob_cylinder.parent = ob_armature
ob_cylinder.matrix_parent_inverse = Matrix(((-0.01912, 0.01923, 0.9996, -0.06521), (0.01923, 0.9996, -0.01886, -2.046), (-0.9996, 0.01886, -0.01949, -0.09178), (0.0, 0.0, 0.0, 1.0)))
ob_cylinder.location = (-0.4939, 4.28, 0.7932)
ob_cylinder.scale = (0.3248, 0.3248, 0.3248)
ob_cylinder.lineart.crease_threshold = 0.0
_vg = ob_cylinder.vertex_groups.new(name='ChestL')
_vg = ob_cylinder.vertex_groups.new(name='ShoulderL')
_vg = ob_cylinder.vertex_groups.new(name='ArmL')
_vg = ob_cylinder.vertex_groups.new(name='ArmL.001')
_vg = ob_cylinder.vertex_groups.new(name='ArmL.002')
_vg = ob_cylinder.vertex_groups.new(name='ChestR')
_vg = ob_cylinder.vertex_groups.new(name='ShoulderR')
_vg = ob_cylinder.vertex_groups.new(name='ArmR')
_vg = ob_cylinder.vertex_groups.new(name='ArmR.001')
_vg = ob_cylinder.vertex_groups.new(name='ArmR.002')
_vg = ob_cylinder.vertex_groups.new(name='Stomach')
_vg = ob_cylinder.vertex_groups.new(name='Abs')
_vg = ob_cylinder.vertex_groups.new(name='Waist')
_vg = ob_cylinder.vertex_groups.new(name='LegL')
_vg = ob_cylinder.vertex_groups.new(name='LegL.001')
_vg = ob_cylinder.vertex_groups.new(name='LegL.002')
_vg = ob_cylinder.vertex_groups.new(name='LegL.003')
_vg = ob_cylinder.vertex_groups.new(name='FootL')
_vg = ob_cylinder.vertex_groups.new(name='FootL.001')
_vg = ob_cylinder.vertex_groups.new(name='LegR')
_vg = ob_cylinder.vertex_groups.new(name='LegR.001')
_vg = ob_cylinder.vertex_groups.new(name='LegR.002')
_vg = ob_cylinder.vertex_groups.new(name='LegR.003')
_vg = ob_cylinder.vertex_groups.new(name='FootR')
_vg = ob_cylinder.vertex_groups.new(name='FootR.001')
_vg = ob_cylinder.vertex_groups.new(name='Neck')
_vg = ob_cylinder.vertex_groups.new(name='Head')
_vg.add([0, 1, 2, 3, 4, 5, 6, 7, 8, 9, 10, 11, 12, 13, 14, 15, 16, 17, 18, 19, 20, 21, 22, 23, 24, 25, 26, 27, 28, 29, 30, 31, 32, 33, 34, 35, 36, 37, 38, 39, 40, 41, 42, 43, 44, 45, 46, 47, 48, 49, 50, 51, 52, 53, 54, 55, 56, 57, 58, 59, 60, 61, 62, 63], 1.0, 'REPLACE')
_m = ob_cylinder.modifiers.new('Armature', 'ARMATURE')
_m.object = ob_armature

# ---- collection membership
col_collection_1.objects.link(ob_armature)
col_collection_1.objects.link(ob_person)
col_collection_1.objects.link(ob_cylinder_001)
col_collection_1.objects.link(ob_cylinder)

# ---- scene / render settings (as saved in the file)
scene.frame_start = 1; scene.frame_end = 250; scene.frame_set(54)
scene.render.engine = 'BLENDER_EEVEE_NEXT'
scene.render.resolution_percentage = 50
scene.render.dither_intensity = 0.0
scene.cycles.use_denoising = False
scene.cycles.samples = 128
scene.cycles.sampling_pattern = 'TABULATED_SOBOL'
scene.cycles.use_adaptive_sampling = False
scene.cycles.use_light_tree = False
scene.cycles.blur_glossy = 0.0
scene.cycles.sample_clamp_indirect = 0.0
scene.view_settings.view_transform = 'Standard'
bpy.context.view_layer.update()

# ---- added for rendering (the .blend has no active camera and no usable light): camera, sun
cam_auto = bpy.data.cameras.new('AutoCamera')
cam_auto.lens = 50.0
cam_auto.sensor_width = 36.0
cam_auto.clip_end = 1000.0
ob_auto_camera = bpy.data.objects.new('AutoCamera', cam_auto)
scene.collection.objects.link(ob_auto_camera)
ob_auto_camera.location = (21.2458, -27.4057, 17.2105)
ob_auto_camera.rotation_euler = (1.09748, -7.21219e-08, 0.694738)
scene.camera = ob_auto_camera
light_auto_sun = bpy.data.lights.new('AutoSun', 'SUN')
light_auto_sun.energy = 3.0
light_auto_sun.angle = 0.0523599
ob_auto_sun = bpy.data.objects.new('AutoSun', light_auto_sun)
scene.collection.objects.link(ob_auto_sun)
ob_auto_sun.rotation_euler = (0.872665, 0.174533, 0.523599)
bpy.context.view_layer.update()
